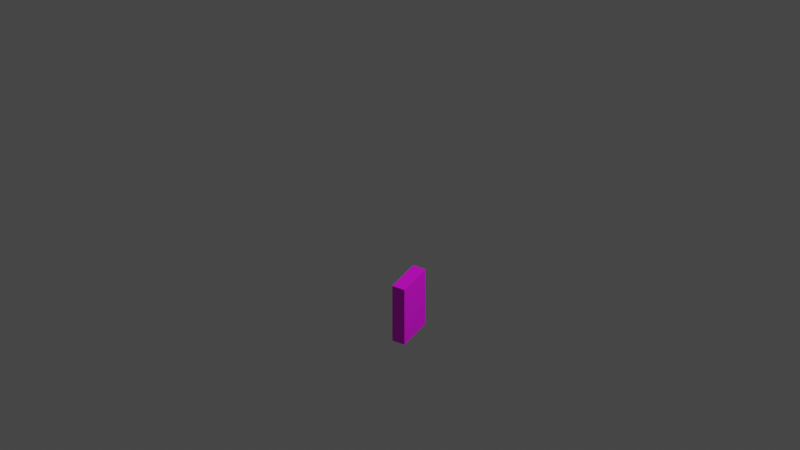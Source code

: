 # Source: stromkasten.blend  (saved by Blender 2.93.21; exported with 4.5.12 LTS)
import bpy
from mathutils import Matrix  # noqa: F401  (used for matrix-valued properties, if any)

bpy.ops.wm.read_factory_settings(use_empty=True)
scene = bpy.context.scene
scene.name = 'Scene'

# ---- collections
col_collection = bpy.data.collections.new('Collection'); scene.collection.children.link(col_collection)

# ---- images (referenced by path relative to the original .blend; pixels are not part of the script)
import os
ASSET_DIR = os.environ.get("B2B_ASSET_DIR", "")  # directory of the original .blend (textures are referenced by path, not embedded)
HERE = os.path.dirname(os.path.abspath(__file__))  # packed textures are extracted next to this script under _unpacked/

def load_image(name, relpath, width, height, colorspace="sRGB"):
    """Load a texture the original file referenced (path relative to the .blend, or extracted next to this script)."""
    p = next((c for c in (os.path.join(HERE, relpath), os.path.join(ASSET_DIR, relpath)) if relpath and os.path.exists(c)), "")
    if p:
        img = bpy.data.images.load(p, check_existing=True)
        img.name = name
    else:  # same state as the original file: an image datablock whose file is absent (Cycles renders it pink)
        img = bpy.data.images.new(name, width, height)
        img.source = "FILE"
        img.filepath = "//" + (relpath or name)
    img.colorspace_settings.name = colorspace
    return img
img_stromkasten = load_image('stromkasten', 'stromkasten.png', 1024, 1024, 'sRGB')

# ---- materials (node trees are filled in below, after node groups)
mat_material_003 = bpy.data.materials.new('Material.003')
mat_material_003.use_transparent_shadow = False

# ---- material node trees
mat_material_003.use_nodes = True; mat_material_003.node_tree.nodes.clear()
_N = mat_material_003.node_tree.nodes; _L = mat_material_003.node_tree.links
n0 = _N.new('ShaderNodeBsdfPrincipled'); n0.name = 'Principled BSDF'; n0.location = (10, 300)
n0.distribution = 'GGX'
n0.subsurface_method = 'BURLEY'
n0.inputs[3].default_value = 1.45
n0.inputs[27].default_value = (0.0, 0.0, 0.0, 1.0)
n0.inputs[28].default_value = 1.0
n1 = _N.new('ShaderNodeOutputMaterial'); n1.name = 'Material Output'; n1.location = (300, 300)
n2 = _N.new('ShaderNodeTexImage'); n2.name = 'Image Texture'; n2.location = (-280, 280)
n2.image = img_stromkasten
_L.new(n0.outputs[0], n1.inputs[0])
_L.new(n2.outputs[0], n0.inputs[0])
n1.is_active_output = True

# ---- world
world_world = bpy.data.worlds.new('World'); scene.world = world_world
world_world.use_nodes = True; world_world.node_tree.nodes.clear()
_N = world_world.node_tree.nodes; _L = world_world.node_tree.links
n0 = _N.new('ShaderNodeOutputWorld'); n0.name = 'World Output'; n0.location = (300, 300)
n1 = _N.new('ShaderNodeBackground'); n1.name = 'Background'; n1.location = (10, 300)
n1.inputs[0].default_value = (0.05088, 0.05088, 0.05088, 1.0)
_L.new(n1.outputs[0], n0.inputs[0])
n0.is_active_output = True
world_world.color = (0.05088, 0.05088, 0.05088)
world_world.use_sun_shadow = False
world_world.sun_shadow_jitter_overblur = 0.0

# ---- cameras
cam_camera = bpy.data.cameras.new('Camera')
cam_camera.type = 'ORTHO'
cam_camera.clip_end = 100.0
cam_camera.ortho_scale = 10.0

# ---- lights
light_light = bpy.data.lights.new('Light', 'POINT')
light_light.transmission_factor = 0.0
light_light.energy = 1000.0
light_light.shadow_soft_size = 0.1
light_light.shadow_maximum_resolution = 0.006
light_light.use_absolute_resolution = True

# ---- meshes
me_cube_002 = bpy.data.meshes.new('Cube.002')
me_cube_002.from_pydata([(-0.2601, -0.08731, -0.4182), (-0.2601, -0.08731, 0.4182), (-0.2601, 0.08731, -0.4182), (-0.2601, 0.08731, 0.4182), (0.2601, -0.08731, -0.4182), (0.2601, -0.08731, 0.4182), (0.2601, 0.08731, -0.4182), (0.2601, 0.08731, 0.4182)], [], [(0, 1, 3, 2), (2, 3, 7, 6), (6, 7, 5, 4), (4, 5, 1, 0), (2, 6, 4, 0), (7, 3, 1, 5)])
_uv = me_cube_002.uv_layers.new(name='UVMap')
_uv.uv.foreach_set('vector', [0.1024, 0.4073, 0.1024, 0.8976, -7.451e-09, 0.8976, 0.0, 0.4073, -5.96e-08, 5.96e-08, 0.4903, 5.96e-08, 0.4903, 0.3049, 5.96e-08, 0.3049, 0.5097, 0.4073, 0.5097, 0.8976, 0.4073, 0.8976, 0.4073, 0.4073, 0.4073, 0.4073, 0.4073, 0.8976, 0.1024, 0.8976, 0.1024, 0.4073, 0.1024, 0.3049, 0.4073, 0.3049, 0.4073, 0.4073, 0.1024, 0.4073, 0.4073, 1.0, 0.1024, 1.0, 0.1024, 0.8976, 0.4073, 0.8976])
me_cube_002.materials.append(mat_material_003)
me_cube_002.use_remesh_fix_poles = True
me_cube_002.use_remesh_preserve_attributes = False
me_cube_002.update()

# ---- objects
ob_light = bpy.data.objects.new('Light', light_light)
ob_camera = bpy.data.objects.new('Camera', cam_camera)
ob_stromkasten = bpy.data.objects.new('stromkasten', me_cube_002)

# ---- transforms, parenting, visibility, modifiers, constraints
ob_light.location = (4.076, 1.005, 5.904)
ob_light.rotation_euler = (0.6503, 0.05522, 1.866)
ob_light.lock_rotations_4d = False
ob_light.empty_display_type = 'ARROWS'
ob_light.color = (0.0, 0.0, 0.0, 0.0)
ob_light.lineart.crease_threshold = 0.0
ob_camera.location = (3.169, -5.709, 5.798)
ob_camera.rotation_euler = (0.9593, -2.779e-07, 0.5236)
ob_camera.lock_rotations_4d = False
ob_camera.empty_display_type = 'ARROWS'
ob_camera.color = (0.0, 0.0, 0.0, 0.0)
ob_camera.display_type = 'WIRE'
ob_camera.lineart.crease_threshold = 0.0
ob_stromkasten.location = (0.0, 0.0, 0.0)
ob_stromkasten.rotation_euler = (0.0, -0.0, 1.571)

# ---- collection membership
col_collection.objects.link(ob_light)
col_collection.objects.link(ob_camera)
col_collection.objects.link(ob_stromkasten)

# ---- scene / render settings (as saved in the file)
scene.camera = ob_camera
scene.frame_start = 1; scene.frame_end = 250; scene.frame_set(9)
scene.render.engine = 'BLENDER_EEVEE_NEXT'
scene.cycles.use_denoising = False
scene.cycles.samples = 128
scene.cycles.sampling_pattern = 'TABULATED_SOBOL'
scene.cycles.use_adaptive_sampling = False
scene.cycles.use_light_tree = False
scene.eevee.gtao_quality = 1.0
scene.eevee.gtao_distance = 7.857
scene.eevee.fast_gi_quality = 1.0
scene.view_settings.view_transform = 'Filmic'
bpy.context.view_layer.update()
